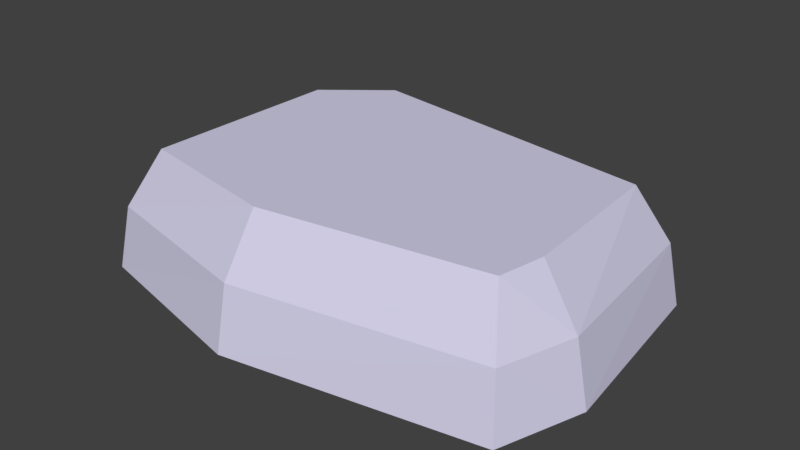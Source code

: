 # Source: Barrior-stone06.blend  (saved by Blender 2.79.0; exported with 4.5.12 LTS)
import bpy
from mathutils import Matrix  # noqa: F401  (used for matrix-valued properties, if any)

bpy.ops.wm.read_factory_settings(use_empty=True)
scene = bpy.context.scene
scene.name = 'Scene'

# ---- collections
col_collection_1 = bpy.data.collections.new('Collection 1'); scene.collection.children.link(col_collection_1)

# ---- materials (node trees are filled in below, after node groups)
mat_grey00 = bpy.data.materials.new('Grey00')
mat_grey00.alpha_threshold = 0.0
mat_grey00.use_transparent_shadow = False
mat_grey00.diffuse_color = (0.6584, 0.6376, 0.8148, 1.0)
mat_grey00.roughness = 0.5

# ---- material node trees

# ---- world
world_world = bpy.data.worlds.new('World'); scene.world = world_world
world_world.color = (0.05088, 0.05088, 0.05088)
world_world.use_sun_shadow = False
world_world.sun_shadow_jitter_overblur = 0.0
world_world.cycles.sampling_method = 'MANUAL'

# ---- meshes
me_sphere_003 = bpy.data.meshes.new('Sphere.003')
me_sphere_003.from_pydata([(-1.727, 0.959, 0.5263), (-2.084, 1.197, -0.003839), (-2.209, 1.28, -0.5976), (-1.75, -0.9399, 0.5263), (-1.988, -1.178, -0.003839), (-2.071, -1.261, -0.5976), (-0.3362, -1.208, 0.5263), (-0.3522, -1.544, -0.003839), (-0.3579, -1.662, -0.5976), (1.715, -0.8837, 0.5263), (1.905, -1.151, -0.003839), (1.976, -1.245, -0.5976), (1.8, -0.4581, 0.5263), (2.122, -0.4581, -0.003839), (2.24, -0.4581, -0.5976), (1.706, 1.004, 0.5263), (1.956, 1.228, -0.003839), (2.044, 1.307, -0.5976), (-1.143, 1.43, 0.5263), (-1.154, 1.766, -0.003839), (-1.158, 1.884, -0.5976), (-1.135, 0.3916, 0.5263)], [], [(19, 1, 0, 18), (1, 2, 5, 4), (21, 0, 3), (3, 6, 21), (4, 7, 6, 3), (6, 9, 21), (5, 8, 7, 4), (7, 10, 9, 6), (8, 11, 10, 7), (9, 12, 21), (9, 10, 13, 12), (12, 15, 21), (10, 11, 14, 13), (14, 17, 16, 13), (13, 16, 15, 12), (16, 17, 20, 19), (21, 15, 18), (1, 19, 20, 2), (0, 21, 18), (15, 16, 19, 18), (0, 1, 4, 3)])
me_sphere_003.materials.append(mat_grey00)
me_sphere_003.use_remesh_preserve_volume = False
me_sphere_003.use_remesh_preserve_attributes = False
me_sphere_003.use_mirror_vertex_groups = False
me_sphere_003.update()

# ---- objects
ob_barrior_stone05 = bpy.data.objects.new('Barrior-stone05', me_sphere_003)

# ---- transforms, parenting, visibility, modifiers, constraints
ob_barrior_stone05.location = (0.0, 0.0, 0.0)
ob_barrior_stone05.scale = (6.153, 6.153, 6.153)
ob_barrior_stone05.lineart.crease_threshold = 0.0

# ---- collection membership
col_collection_1.objects.link(ob_barrior_stone05)

# ---- scene / render settings (as saved in the file)
scene.frame_start = 1; scene.frame_end = 250; scene.frame_set(25)
scene.render.engine = 'BLENDER_EEVEE_NEXT'
scene.render.resolution_percentage = 50
scene.render.dither_intensity = 0.0
scene.cycles.use_denoising = False
scene.cycles.samples = 128
scene.cycles.sampling_pattern = 'TABULATED_SOBOL'
scene.cycles.use_adaptive_sampling = False
scene.cycles.use_light_tree = False
scene.cycles.blur_glossy = 0.0
scene.cycles.sample_clamp_indirect = 0.0
scene.view_settings.view_transform = 'Standard'
bpy.context.view_layer.update()

# ---- added for rendering (the .blend has no active camera and no usable light): camera, sun
cam_auto = bpy.data.cameras.new('AutoCamera')
cam_auto.lens = 50.0
cam_auto.sensor_width = 36.0
cam_auto.clip_end = 1000.0
ob_auto_camera = bpy.data.objects.new('AutoCamera', cam_auto)
scene.collection.objects.link(ob_auto_camera)
ob_auto_camera.location = (33.1113, -38.9343, 26.1918)
ob_auto_camera.rotation_euler = (1.09748, -7.21219e-08, 0.694738)
scene.camera = ob_auto_camera
light_auto_sun = bpy.data.lights.new('AutoSun', 'SUN')
light_auto_sun.energy = 3.0
light_auto_sun.angle = 0.0523599
ob_auto_sun = bpy.data.objects.new('AutoSun', light_auto_sun)
scene.collection.objects.link(ob_auto_sun)
ob_auto_sun.rotation_euler = (0.872665, 0.174533, 0.523599)
bpy.context.view_layer.update()

